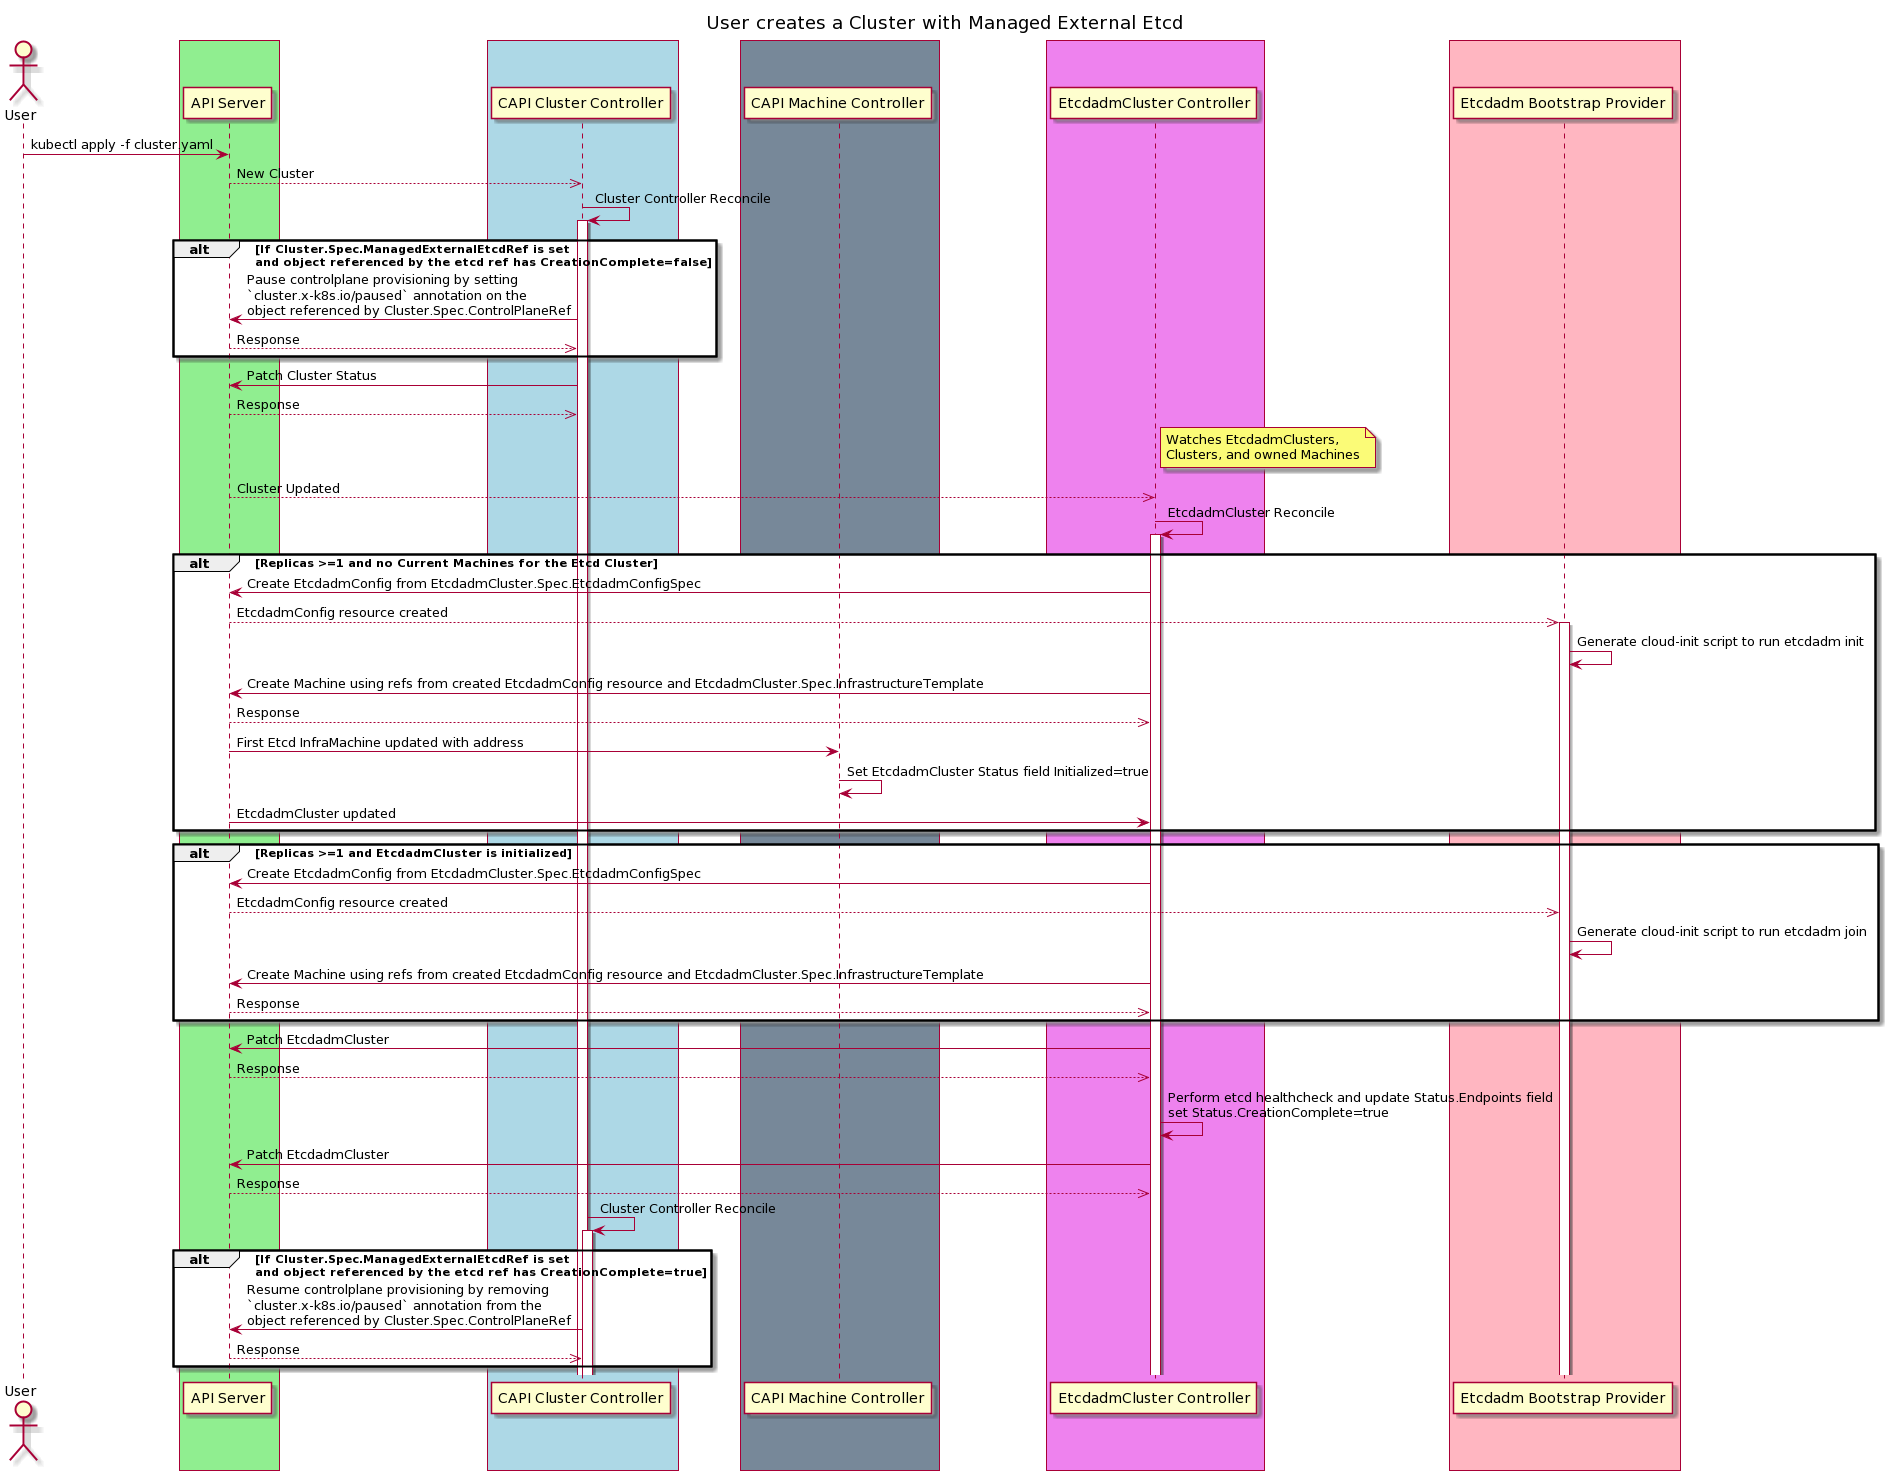

The diagram above was rendered by PlantUML. Its source (embedded in the PNG):
@startuml
title User creates a Cluster with Managed External Etcd
actor User 

' -- GROUPS START ---

box #lightgreen
participant "API Server"
end box

box #lightblue
participant "CAPI Cluster Controller"
end box
skinparam BoxPadding 30
box #lightslategrey
participant "CAPI Machine Controller"
end box

box #violet
participant "EtcdadmCluster Controller"
end box

box #lightpink
participant "Etcdadm Bootstrap Provider"
end box

' -- GROUPS END ---

User->"API Server":kubectl apply -f cluster.yaml
"API Server"-->>"CAPI Cluster Controller": New Cluster

"CAPI Cluster Controller"-> "CAPI Cluster Controller":Cluster Controller Reconcile
activate "CAPI Cluster Controller"

alt If Cluster.Spec.ManagedExternalEtcdRef is set\nand object referenced by the etcd ref has CreationComplete=false
"CAPI Cluster Controller"-> "API Server": Pause controlplane provisioning by setting\n`cluster.x-k8s.io/paused` annotation on the\nobject referenced by Cluster.Spec.ControlPlaneRef
"CAPI Cluster Controller"<<--"API Server": Response
end
"CAPI Cluster Controller"->"API Server": Patch Cluster Status
"CAPI Cluster Controller"<<--"API Server": Response

note right of "EtcdadmCluster Controller":Watches EtcdadmClusters,\nClusters, and owned Machines
"API Server"-->>"EtcdadmCluster Controller": Cluster Updated

"EtcdadmCluster Controller"-> "EtcdadmCluster Controller":EtcdadmCluster Reconcile
activate "EtcdadmCluster Controller"

alt Replicas >=1 and no Current Machines for the Etcd Cluster
"EtcdadmCluster Controller"->"API Server": Create EtcdadmConfig from EtcdadmCluster.Spec.EtcdadmConfigSpec
"Etcdadm Bootstrap Provider"<<--"API Server": EtcdadmConfig resource created
activate "Etcdadm Bootstrap Provider"
"Etcdadm Bootstrap Provider" -> "Etcdadm Bootstrap Provider": Generate cloud-init script to run etcdadm init

"EtcdadmCluster Controller"->"API Server": Create Machine using refs from created EtcdadmConfig resource and EtcdadmCluster.Spec.InfrastructureTemplate
"EtcdadmCluster Controller"<<--"API Server": Response

"API Server" -> "CAPI Machine Controller": First Etcd InfraMachine updated with address
"CAPI Machine Controller" -> "CAPI Machine Controller": Set EtcdadmCluster Status field Initialized=true
"API Server" -> "EtcdadmCluster Controller": EtcdadmCluster updated
end

alt Replicas >=1 and EtcdadmCluster is initialized
"EtcdadmCluster Controller"->"API Server": Create EtcdadmConfig from EtcdadmCluster.Spec.EtcdadmConfigSpec
"Etcdadm Bootstrap Provider"<<--"API Server": EtcdadmConfig resource created
"Etcdadm Bootstrap Provider" -> "Etcdadm Bootstrap Provider": Generate cloud-init script to run etcdadm join

"EtcdadmCluster Controller"->"API Server": Create Machine using refs from created EtcdadmConfig resource and EtcdadmCluster.Spec.InfrastructureTemplate
"EtcdadmCluster Controller"<<--"API Server": Response
end

"EtcdadmCluster Controller"->"API Server": Patch EtcdadmCluster
"EtcdadmCluster Controller"<<--"API Server": Response

"EtcdadmCluster Controller"->"EtcdadmCluster Controller": Perform etcd healthcheck and update Status.Endpoints field\nset Status.CreationComplete=true

"EtcdadmCluster Controller"->"API Server": Patch EtcdadmCluster
"EtcdadmCluster Controller"<<--"API Server": Response

"CAPI Cluster Controller"-> "CAPI Cluster Controller":Cluster Controller Reconcile
activate "CAPI Cluster Controller"

alt If Cluster.Spec.ManagedExternalEtcdRef is set\nand object referenced by the etcd ref has CreationComplete=true
"CAPI Cluster Controller"-> "API Server": Resume controlplane provisioning by removing\n`cluster.x-k8s.io/paused` annotation from the\nobject referenced by Cluster.Spec.ControlPlaneRef
"CAPI Cluster Controller"<<--"API Server": Response
end
@enduml